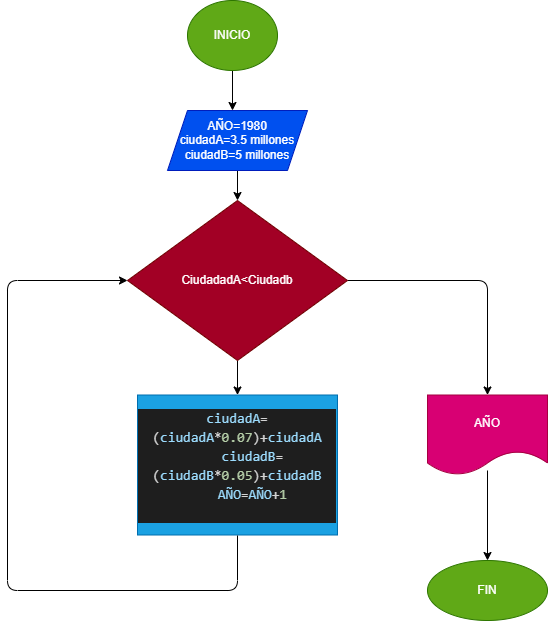

The diagram above was exported from draw.io. Its source (the exported page's mxGraphModel, read from the mxfile embedded in the PNG):
<mxGraphModel dx="820" dy="566" grid="1" gridSize="10" guides="1" tooltips="1" connect="1" arrows="1" fold="1" page="1" pageScale="1" pageWidth="827" pageHeight="1169" math="0" shadow="0">
  <root>
    <mxCell id="0" />
    <mxCell id="1" parent="0" />
    <mxCell id="4" value="" style="edgeStyle=none;html=1;" edge="1" parent="1" source="2">
      <mxGeometry relative="1" as="geometry">
        <mxPoint x="395" y="160" as="targetPoint" />
      </mxGeometry>
    </mxCell>
    <mxCell id="2" value="INICIO" style="ellipse;whiteSpace=wrap;html=1;fillColor=#60a917;fontColor=#ffffff;strokeColor=#2D7600;" vertex="1" parent="1">
      <mxGeometry x="350" y="50" width="90" height="70" as="geometry" />
    </mxCell>
    <mxCell id="7" value="" style="edgeStyle=none;html=1;" edge="1" parent="1" source="5" target="6">
      <mxGeometry relative="1" as="geometry" />
    </mxCell>
    <mxCell id="5" value="AÑO=1980&lt;br&gt;ciudadA=3.5 millones&lt;br&gt;ciudadB=5 millones" style="shape=parallelogram;perimeter=parallelogramPerimeter;whiteSpace=wrap;html=1;fixedSize=1;fillColor=#0050ef;fontColor=#ffffff;strokeColor=#001DBC;" vertex="1" parent="1">
      <mxGeometry x="330" y="160" width="140" height="60" as="geometry" />
    </mxCell>
    <mxCell id="9" value="" style="edgeStyle=none;html=1;" edge="1" parent="1" source="6" target="8">
      <mxGeometry relative="1" as="geometry" />
    </mxCell>
    <mxCell id="12" value="" style="edgeStyle=none;html=1;" edge="1" parent="1" source="6" target="11">
      <mxGeometry relative="1" as="geometry">
        <Array as="points">
          <mxPoint x="650" y="330" />
        </Array>
      </mxGeometry>
    </mxCell>
    <mxCell id="6" value="CiudadadA&amp;lt;Ciudadb" style="rhombus;whiteSpace=wrap;html=1;fillColor=#a20025;fontColor=#ffffff;strokeColor=#6F0000;" vertex="1" parent="1">
      <mxGeometry x="290" y="250" width="220" height="160" as="geometry" />
    </mxCell>
    <mxCell id="8" value="&lt;div style=&quot;color: rgb(212 , 212 , 212) ; background-color: rgb(30 , 30 , 30) ; font-family: &amp;#34;consolas&amp;#34; , &amp;#34;courier new&amp;#34; , monospace ; font-size: 14px ; line-height: 19px&quot;&gt;&lt;div&gt;&lt;span style=&quot;color: #9cdcfe&quot;&gt;ciudadA&lt;/span&gt;=(&lt;span style=&quot;color: #9cdcfe&quot;&gt;ciudadA&lt;/span&gt;*&lt;span style=&quot;color: #b5cea8&quot;&gt;0.07&lt;/span&gt;)+&lt;span style=&quot;color: #9cdcfe&quot;&gt;ciudadA&lt;/span&gt;&lt;/div&gt;&lt;div&gt;&amp;nbsp; &amp;nbsp; &lt;span style=&quot;color: #9cdcfe&quot;&gt;ciudadB&lt;/span&gt;=(&lt;span style=&quot;color: #9cdcfe&quot;&gt;ciudadB&lt;/span&gt;*&lt;span style=&quot;color: #b5cea8&quot;&gt;0.05&lt;/span&gt;)+&lt;span style=&quot;color: #9cdcfe&quot;&gt;ciudadB&lt;/span&gt;&lt;/div&gt;&lt;div&gt;&amp;nbsp; &amp;nbsp; &lt;span style=&quot;color: #9cdcfe&quot;&gt;AÑO&lt;/span&gt;=&lt;span style=&quot;color: #9cdcfe&quot;&gt;AÑO&lt;/span&gt;+&lt;span style=&quot;color: #b5cea8&quot;&gt;1&lt;/span&gt; &lt;/div&gt;&lt;br&gt;&lt;/div&gt;" style="whiteSpace=wrap;html=1;fillColor=#1ba1e2;fontColor=#ffffff;strokeColor=#006EAF;" vertex="1" parent="1">
      <mxGeometry x="300" y="444.5" width="200" height="140" as="geometry" />
    </mxCell>
    <mxCell id="10" value="" style="endArrow=classic;html=1;entryX=0;entryY=0.5;entryDx=0;entryDy=0;" edge="1" parent="1" target="6">
      <mxGeometry width="50" height="50" relative="1" as="geometry">
        <mxPoint x="400" y="585" as="sourcePoint" />
        <mxPoint x="450" y="535" as="targetPoint" />
        <Array as="points">
          <mxPoint x="400" y="640" />
          <mxPoint x="170" y="640" />
          <mxPoint x="170" y="330" />
        </Array>
      </mxGeometry>
    </mxCell>
    <mxCell id="15" value="" style="edgeStyle=none;html=1;" edge="1" parent="1" target="14">
      <mxGeometry relative="1" as="geometry">
        <mxPoint x="650" y="520" as="sourcePoint" />
      </mxGeometry>
    </mxCell>
    <mxCell id="11" value="AÑO" style="shape=document;whiteSpace=wrap;html=1;boundedLbl=1;fillColor=#d80073;fontColor=#ffffff;strokeColor=#A50040;" vertex="1" parent="1">
      <mxGeometry x="590" y="444.5" width="120" height="80" as="geometry" />
    </mxCell>
    <mxCell id="14" value="FIN" style="ellipse;whiteSpace=wrap;html=1;fillColor=#60a917;fontColor=#ffffff;strokeColor=#2D7600;" vertex="1" parent="1">
      <mxGeometry x="590" y="610" width="120" height="60" as="geometry" />
    </mxCell>
  </root>
</mxGraphModel>